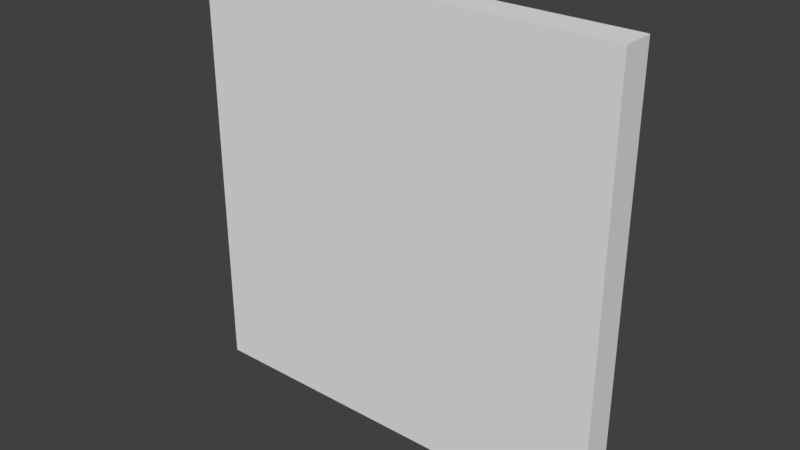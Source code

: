 # Source: HallWallWhite_0.15x2x2.blend  (saved by Blender 2.79.0; exported with 4.5.12 LTS)
import bpy
from mathutils import Matrix  # noqa: F401  (used for matrix-valued properties, if any)

bpy.ops.wm.read_factory_settings(use_empty=True)
scene = bpy.context.scene
scene.name = 'Scene'

# ---- collections
col_collection_1 = bpy.data.collections.new('Collection 1'); scene.collection.children.link(col_collection_1)

# ---- materials (node trees are filled in below, after node groups)
mat_whitewall = bpy.data.materials.new('WhiteWall')
mat_whitewall.alpha_threshold = 0.0
mat_whitewall.use_transparent_shadow = False
mat_whitewall.roughness = 0.5
mat_whitewall.specular_intensity = 0.0
mat_whitewall.line_color = (0.0, 0.0, 0.0, 1.0)

# ---- material node trees

# ---- world
world_world = bpy.data.worlds.new('World'); scene.world = world_world
world_world.color = (0.05088, 0.05088, 0.05088)
world_world.use_sun_shadow = False
world_world.sun_shadow_jitter_overblur = 0.0
world_world.cycles.sampling_method = 'MANUAL'

# ---- meshes
me_hallwallwhite_0_15x2x2 = bpy.data.meshes.new('HallWallWhite_0.15x2x2')
me_hallwallwhite_0_15x2x2.from_pydata([(2.0, 6.557e-09, 0.15), (-1.854e-07, 6.557e-09, 0.15), (0.0, 0.0, 0.0), (2.0, 2.466e-14, 5.643e-07), (2.0, 2.0, 0.15), (-7.814e-07, 2.0, 0.15), (1.788e-07, 2.0, -3.258e-07), (2.0, 2.0, 1.788e-07)], [], [(0, 1, 2, 3), (4, 7, 6, 5), (0, 4, 5, 1), (1, 5, 6, 2), (2, 6, 7, 3), (4, 0, 3, 7)])
_uv = me_hallwallwhite_0_15x2x2.uv_layers.new(name='UVMap')
_uv.uv.foreach_set('vector', [0.0, 0.0, 1.0, 0.0, 1.0, 1.0, 0.0, 1.0, 0.0, 0.0, 1.0, 0.0, 1.0, 1.0, 0.0, 1.0, 0.9882, 0.1623, 0.9882, 0.9572, 0.1933, 0.9572, 0.1933, 0.1623, 0.0, 0.0, 1.0, 0.0, 1.0, 1.0, 0.0, 1.0, 0.0, 0.0, 1.0, 0.0, 1.0, 1.0, 0.0, 1.0, 0.0, 0.0, 1.0, 0.0, 1.0, 1.0, 0.0, 1.0])
me_hallwallwhite_0_15x2x2.materials.append(mat_whitewall)
me_hallwallwhite_0_15x2x2.use_remesh_preserve_volume = False
me_hallwallwhite_0_15x2x2.use_remesh_preserve_attributes = False
me_hallwallwhite_0_15x2x2.use_mirror_vertex_groups = False
me_hallwallwhite_0_15x2x2.update()

# ---- objects
ob_hallwallwhite_0_15x2x2 = bpy.data.objects.new('HallWallWhite_0.15x2x2', me_hallwallwhite_0_15x2x2)

# ---- transforms, parenting, visibility, modifiers, constraints
ob_hallwallwhite_0_15x2x2.location = (0.0, 1.788e-07, 0.0)
ob_hallwallwhite_0_15x2x2.rotation_euler = (1.571, 0.0, 0.0)
ob_hallwallwhite_0_15x2x2.lock_rotations_4d = False
ob_hallwallwhite_0_15x2x2.empty_display_type = 'ARROWS'
ob_hallwallwhite_0_15x2x2.lineart.crease_threshold = 0.0

# ---- collection membership
col_collection_1.objects.link(ob_hallwallwhite_0_15x2x2)

# ---- scene / render settings (as saved in the file)
scene.frame_start = 1; scene.frame_end = 250; scene.frame_set(79)
scene.render.engine = 'BLENDER_EEVEE_NEXT'
scene.render.resolution_percentage = 50
scene.render.dither_intensity = 0.0
scene.cycles.use_denoising = False
scene.cycles.samples = 128
scene.cycles.sampling_pattern = 'TABULATED_SOBOL'
scene.cycles.use_adaptive_sampling = False
scene.cycles.use_light_tree = False
scene.cycles.blur_glossy = 0.0
scene.cycles.sample_clamp_indirect = 0.0
scene.view_settings.view_transform = 'Standard'
bpy.context.view_layer.update()

# ---- added for rendering (the .blend has no active camera and no usable light): camera, sun
cam_auto = bpy.data.cameras.new('AutoCamera')
cam_auto.lens = 50.0
cam_auto.sensor_width = 36.0
cam_auto.clip_end = 1000.0
ob_auto_camera = bpy.data.objects.new('AutoCamera', cam_auto)
scene.collection.objects.link(ob_auto_camera)
ob_auto_camera.location = (3.62061, -3.21973, 3.09649)
ob_auto_camera.rotation_euler = (1.09748, -7.21219e-08, 0.694738)
scene.camera = ob_auto_camera
light_auto_sun = bpy.data.lights.new('AutoSun', 'SUN')
light_auto_sun.energy = 3.0
light_auto_sun.angle = 0.0523599
ob_auto_sun = bpy.data.objects.new('AutoSun', light_auto_sun)
scene.collection.objects.link(ob_auto_sun)
ob_auto_sun.rotation_euler = (0.872665, 0.174533, 0.523599)
bpy.context.view_layer.update()
